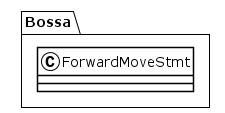

The diagram above was rendered by PlantUML. Its source (embedded in the PNG):
@startuml
!theme plain
package Bossa {
class ForwardMoveStmt {
}
}
@enduml